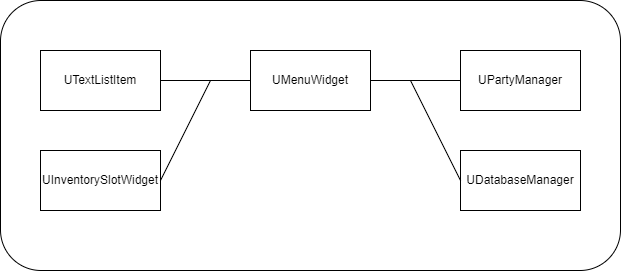

The diagram above was exported from draw.io. Its source (the exported page's mxGraphModel, read from the mxfile embedded in the PNG):
<mxGraphModel dx="1182" dy="732" grid="1" gridSize="10" guides="1" tooltips="1" connect="1" arrows="1" fold="1" page="1" pageScale="1" pageWidth="827" pageHeight="1169" math="0" shadow="0">
  <root>
    <mxCell id="0" />
    <mxCell id="1" parent="0" />
    <mxCell id="QsY-e24-enK-RgVOgH_B-1" value="" style="rounded=1;whiteSpace=wrap;html=1;" vertex="1" parent="1">
      <mxGeometry x="40" y="40" width="620" height="270" as="geometry" />
    </mxCell>
    <mxCell id="QsY-e24-enK-RgVOgH_B-2" value="" style="rounded=0;whiteSpace=wrap;html=1;" vertex="1" parent="1">
      <mxGeometry x="290" y="90" width="120" height="60" as="geometry" />
    </mxCell>
    <mxCell id="QsY-e24-enK-RgVOgH_B-3" value="UMenuWidget" style="text;html=1;strokeColor=none;fillColor=none;align=center;verticalAlign=middle;whiteSpace=wrap;rounded=0;" vertex="1" parent="1">
      <mxGeometry x="320" y="105" width="60" height="30" as="geometry" />
    </mxCell>
    <mxCell id="QsY-e24-enK-RgVOgH_B-4" value="" style="rounded=0;whiteSpace=wrap;html=1;" vertex="1" parent="1">
      <mxGeometry x="500" y="90" width="120" height="60" as="geometry" />
    </mxCell>
    <mxCell id="QsY-e24-enK-RgVOgH_B-5" value="UPartyManager" style="text;html=1;strokeColor=none;fillColor=none;align=center;verticalAlign=middle;whiteSpace=wrap;rounded=0;" vertex="1" parent="1">
      <mxGeometry x="530" y="105" width="60" height="30" as="geometry" />
    </mxCell>
    <mxCell id="QsY-e24-enK-RgVOgH_B-6" value="" style="rounded=0;whiteSpace=wrap;html=1;" vertex="1" parent="1">
      <mxGeometry x="500" y="190" width="120" height="60" as="geometry" />
    </mxCell>
    <mxCell id="QsY-e24-enK-RgVOgH_B-7" value="UDatabaseManager" style="text;html=1;strokeColor=none;fillColor=none;align=center;verticalAlign=middle;whiteSpace=wrap;rounded=0;" vertex="1" parent="1">
      <mxGeometry x="530" y="205" width="60" height="30" as="geometry" />
    </mxCell>
    <mxCell id="QsY-e24-enK-RgVOgH_B-8" value="" style="rounded=0;whiteSpace=wrap;html=1;" vertex="1" parent="1">
      <mxGeometry x="80" y="90" width="120" height="60" as="geometry" />
    </mxCell>
    <mxCell id="QsY-e24-enK-RgVOgH_B-9" value="UTextListItem" style="text;html=1;strokeColor=none;fillColor=none;align=center;verticalAlign=middle;whiteSpace=wrap;rounded=0;" vertex="1" parent="1">
      <mxGeometry x="110" y="105" width="60" height="30" as="geometry" />
    </mxCell>
    <mxCell id="QsY-e24-enK-RgVOgH_B-10" value="" style="rounded=0;whiteSpace=wrap;html=1;" vertex="1" parent="1">
      <mxGeometry x="80" y="190" width="120" height="60" as="geometry" />
    </mxCell>
    <mxCell id="QsY-e24-enK-RgVOgH_B-11" value="UInventorySlotWidget" style="text;html=1;strokeColor=none;fillColor=none;align=center;verticalAlign=middle;whiteSpace=wrap;rounded=0;" vertex="1" parent="1">
      <mxGeometry x="110" y="205" width="60" height="30" as="geometry" />
    </mxCell>
    <mxCell id="QsY-e24-enK-RgVOgH_B-12" value="" style="endArrow=none;html=1;rounded=0;exitX=0;exitY=0.5;exitDx=0;exitDy=0;entryX=1;entryY=0.5;entryDx=0;entryDy=0;" edge="1" parent="1" source="QsY-e24-enK-RgVOgH_B-2" target="QsY-e24-enK-RgVOgH_B-8">
      <mxGeometry width="50" height="50" relative="1" as="geometry">
        <mxPoint x="270" y="330" as="sourcePoint" />
        <mxPoint x="320" y="280" as="targetPoint" />
      </mxGeometry>
    </mxCell>
    <mxCell id="QsY-e24-enK-RgVOgH_B-13" value="" style="endArrow=none;html=1;rounded=0;exitX=1;exitY=0.5;exitDx=0;exitDy=0;entryX=0;entryY=0.5;entryDx=0;entryDy=0;" edge="1" parent="1" source="QsY-e24-enK-RgVOgH_B-10" target="QsY-e24-enK-RgVOgH_B-2">
      <mxGeometry width="50" height="50" relative="1" as="geometry">
        <mxPoint x="250" y="230" as="sourcePoint" />
        <mxPoint x="300" y="180" as="targetPoint" />
        <Array as="points">
          <mxPoint x="250" y="120" />
        </Array>
      </mxGeometry>
    </mxCell>
    <mxCell id="QsY-e24-enK-RgVOgH_B-14" value="" style="endArrow=none;html=1;rounded=0;exitX=0;exitY=0.5;exitDx=0;exitDy=0;entryX=1;entryY=0.5;entryDx=0;entryDy=0;" edge="1" parent="1" source="QsY-e24-enK-RgVOgH_B-4" target="QsY-e24-enK-RgVOgH_B-2">
      <mxGeometry width="50" height="50" relative="1" as="geometry">
        <mxPoint x="370" y="230" as="sourcePoint" />
        <mxPoint x="420" y="180" as="targetPoint" />
      </mxGeometry>
    </mxCell>
    <mxCell id="QsY-e24-enK-RgVOgH_B-15" value="" style="endArrow=none;html=1;rounded=0;entryX=0;entryY=0.5;entryDx=0;entryDy=0;exitX=1;exitY=0.5;exitDx=0;exitDy=0;" edge="1" parent="1" source="QsY-e24-enK-RgVOgH_B-2" target="QsY-e24-enK-RgVOgH_B-6">
      <mxGeometry width="50" height="50" relative="1" as="geometry">
        <mxPoint x="430" y="240" as="sourcePoint" />
        <mxPoint x="480" y="190" as="targetPoint" />
        <Array as="points">
          <mxPoint x="450" y="120" />
        </Array>
      </mxGeometry>
    </mxCell>
  </root>
</mxGraphModel>